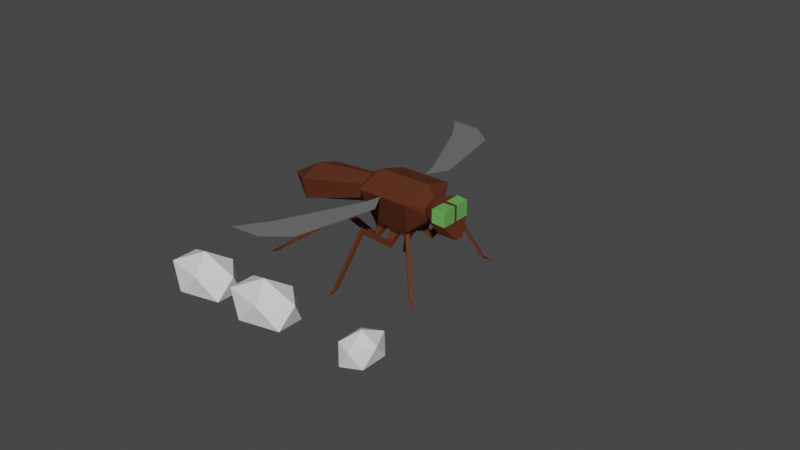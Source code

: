 # Source: SM_Actor_Mosquito.blend  (saved by Blender 3.1.7; exported with 4.5.12 LTS)
import bpy
from mathutils import Matrix  # noqa: F401  (used for matrix-valued properties, if any)

bpy.ops.wm.read_factory_settings(use_empty=True)
scene = bpy.context.scene
scene.name = 'Scene'

# ---- collections
col_collection = bpy.data.collections.new('Collection'); scene.collection.children.link(col_collection)
col_armatureshapes = bpy.data.collections.new('ArmatureShapes'); scene.collection.children.link(col_armatureshapes)

# ---- materials (node trees are filled in below, after node groups)
mat_m_basic_bug = bpy.data.materials.new('M_Basic_Bug')
mat_m_basic_bug.use_transparent_shadow = False
mat_m_basic_bug_eye = bpy.data.materials.new('M_Basic_Bug_Eye')
mat_m_basic_bug_eye.use_transparent_shadow = False
mat_m_basic_bug_wing = bpy.data.materials.new('M_Basic_Bug_Wing')
mat_m_basic_bug_wing.use_transparent_shadow = False

# ---- material node trees
mat_m_basic_bug.use_nodes = True; mat_m_basic_bug.node_tree.nodes.clear()
_N = mat_m_basic_bug.node_tree.nodes; _L = mat_m_basic_bug.node_tree.links
n0 = _N.new('ShaderNodeBsdfPrincipled'); n0.name = 'Principled BSDF'; n0.location = (10, 300)
n0.distribution = 'GGX'
n0.subsurface_method = 'RANDOM_WALK_SKIN'
n0.inputs[0].default_value = (0.0999, 0.02624, 0.009721, 1.0)
n0.inputs[2].default_value = 0.75
n0.inputs[3].default_value = 1.45
n0.inputs[13].default_value = 0.25
n0.inputs[27].default_value = (0.0, 0.0, 0.0, 1.0)
n0.inputs[28].default_value = 1.0
n1 = _N.new('ShaderNodeOutputMaterial'); n1.name = 'Material Output'; n1.location = (300, 300)
_L.new(n0.outputs[0], n1.inputs[0])
n1.is_active_output = True
mat_m_basic_bug_eye.use_nodes = True; mat_m_basic_bug_eye.node_tree.nodes.clear()
_N = mat_m_basic_bug_eye.node_tree.nodes; _L = mat_m_basic_bug_eye.node_tree.links
n0 = _N.new('ShaderNodeBsdfPrincipled'); n0.name = 'Principled BSDF'; n0.location = (10, 300)
n0.distribution = 'GGX'
n0.subsurface_method = 'RANDOM_WALK_SKIN'
n0.inputs[0].default_value = (0.2502, 0.7991, 0.1779, 1.0)
n0.inputs[1].default_value = 0.5
n0.inputs[2].default_value = 0.25
n0.inputs[3].default_value = 1.45
n0.inputs[13].default_value = 0.75
n0.inputs[27].default_value = (0.0, 0.0, 0.0, 1.0)
n0.inputs[28].default_value = 1.0
n1 = _N.new('ShaderNodeOutputMaterial'); n1.name = 'Material Output'; n1.location = (300, 300)
_L.new(n0.outputs[0], n1.inputs[0])
n1.is_active_output = True
mat_m_basic_bug_wing.use_nodes = True; mat_m_basic_bug_wing.node_tree.nodes.clear()
_N = mat_m_basic_bug_wing.node_tree.nodes; _L = mat_m_basic_bug_wing.node_tree.links
n0 = _N.new('ShaderNodeBsdfPrincipled'); n0.name = 'Principled BSDF'; n0.location = (10, 300)
n0.distribution = 'GGX'
n0.subsurface_method = 'RANDOM_WALK_SKIN'
n0.inputs[0].default_value = (0.305, 0.305, 0.305, 1.0)
n0.inputs[1].default_value = 0.5
n0.inputs[2].default_value = 0.25
n0.inputs[3].default_value = 1.45
n0.inputs[13].default_value = 0.75
n0.inputs[27].default_value = (0.0, 0.0, 0.0, 1.0)
n0.inputs[28].default_value = 1.0
n1 = _N.new('ShaderNodeOutputMaterial'); n1.name = 'Material Output'; n1.location = (300, 300)
_L.new(n0.outputs[0], n1.inputs[0])
n1.is_active_output = True

# ---- world
world_world = bpy.data.worlds.new('World'); scene.world = world_world
world_world.use_nodes = True; world_world.node_tree.nodes.clear()
_N = world_world.node_tree.nodes; _L = world_world.node_tree.links
n0 = _N.new('ShaderNodeOutputWorld'); n0.name = 'World Output'; n0.location = (300, 300)
n1 = _N.new('ShaderNodeBackground'); n1.name = 'Background'; n1.location = (10, 300)
n1.inputs[0].default_value = (0.05088, 0.05088, 0.05088, 1.0)
_L.new(n1.outputs[0], n0.inputs[0])
n0.is_active_output = True
world_world.color = (0.05088, 0.05088, 0.05088)
world_world.use_sun_shadow = False
world_world.sun_shadow_jitter_overblur = 0.0

# ---- meshes
me_cube = bpy.data.meshes.new('Cube')
me_cube.from_pydata([(-0.2558, 0.3, 0.7833), (0.1891, 0.177, 0.4614), (0.2585, 0.3, 0.7833), (-0.3581, 0.1154, 0.6018), (-0.3581, 0.137, 0.7413), (-0.9957, 0.1967, 0.4291), (-0.9957, 0.2426, 0.6468), (-1.313, 0.0, 0.5415), (0.3339, 0.07293, 0.5901), (0.3339, 0.117, 0.7201), (0.5675, 0.1564, 0.7644), (0.6116, 0.04523, 0.4718), (0.5675, 0.0, 0.7644), (0.5675, 0.1564, 0.6181), (0.5675, 0.0, 0.6181), (-0.1864, -7.451e-09, 0.4614), (0.1891, 7.451e-09, 0.4614), (0.06394, 0.177, 0.4614), (-0.06122, 0.177, 0.4614), (0.06394, 7.451e-09, 0.4614), (-0.06122, 0.0, 0.4614), (-0.2558, 0.0, 0.8746), (0.2585, 0.0, 0.8746), (-0.3581, 0.0, 0.5234), (-0.3581, 0.0, 0.7994), (-0.9957, 0.0, 0.3566), (-0.9957, 0.0, 0.7265), (0.3339, 0.0, 0.7674), (0.6116, 0.0, 0.4718), (0.3339, 0.0, 0.5554), (-0.1864, 0.177, 0.4614), (0.1493, 0.08521, 0.3539), (0.09958, 0.1027, 0.3539), (0.1114, 0.1393, 0.3825), (0.177, 0.1268, 0.3825), (0.03641, 0.08521, 0.3539), (-0.03368, 0.08521, 0.3539), (0.03641, 0.1402, 0.3825), (-0.03368, 0.1402, 0.3825), (-0.122, 0.08521, 0.3539), (-0.1674, 0.08999, 0.3538), (-0.1324, 0.1345, 0.3832), (-0.2005, 0.1368, 0.383), (0.4507, 0.177, 0.7659), (0.3339, 0.117, 0.6614), (0.4507, 0.177, 0.6397), (0.4507, 0.0, 0.7659), (0.4727, 0.1143, 0.5136), (0.197, 0.1565, 0.263), (0.1538, 0.194, 0.263), (0.1545, 0.1949, 0.325), (0.1977, 0.1574, 0.325), (0.02762, 0.204, 0.263), (-0.0413, 0.1913, 0.263), (0.02741, 0.2051, 0.325), (-0.0415, 0.1924, 0.325), (-0.1727, 0.1777, 0.263), (-0.2087, 0.1391, 0.263), (-0.1736, 0.1784, 0.325), (-0.2096, 0.1398, 0.325), (0.3221, 0.3118, 0.4823), (0.2981, 0.3372, 0.4823), (0.2989, 0.338, 0.5442), (0.323, 0.3126, 0.5442), (-0.04184, 0.4829, 0.4823), (-0.0763, 0.4766, 0.4823), (-0.04204, 0.484, 0.5442), (-0.0765, 0.4777, 0.5442), (-0.3943, 0.3207, 0.4823), (-0.4059, 0.2877, 0.4823), (-0.3953, 0.3211, 0.5442), (-0.4069, 0.288, 0.5442), (0.5037, 0.4837, 0.04669), (0.4796, 0.5092, 0.04669), (0.5021, 0.5305, 0.04659), (0.5262, 0.505, 0.04659), (-0.09458, 0.7678, 0.04669), (-0.129, 0.7615, 0.04669), (-0.1002, 0.7983, 0.04659), (-0.1347, 0.7919, 0.04659), (-0.992, 0.5785, 0.04669), (-1.004, 0.5455, 0.04669), (-1.021, 0.5888, 0.04659), (-1.033, 0.5557, 0.04659), (0.5737, 0.5742, 1.788e-07), (-0.1324, 0.8758, 1.788e-07), (-1.104, 0.5993, 1.788e-07), (-0.009165, 0.3, 0.7833), (-0.573, 1.483, 0.7833), (-0.2855, 1.466, 0.7833), (-0.3866, 1.204, 0.7833), (-0.05013, 0.4706, 0.7833), (0.1081, 0.5061, 0.7833), (-0.05477, 1.282, 0.7833), (0.5675, 0.01421, 0.7644), (0.5675, 0.01421, 0.6181), (0.4507, 0.0245, 0.7659)], [], [(0, 30, 3, 4), (30, 0, 87, 2, 1, 17, 18), (24, 4, 6, 26), (21, 0, 4, 24), (6, 5, 7), (4, 3, 5, 6), (1, 2, 9, 44, 8), (95, 94, 12, 14), (3, 23, 25, 5), (30, 15, 23, 3), (2, 87, 0, 21, 22), (2, 22, 27, 9), (1, 8, 29, 16), (29, 8, 47, 11, 28), (11, 13, 95, 14, 28), (96, 94, 10, 43), (6, 7, 26), (7, 5, 25), (16, 19, 32, 31), (30, 18, 41, 42), (17, 19, 35, 37), (42, 41, 58, 59), (17, 1, 34, 33), (19, 17, 33, 32), (1, 16, 31, 34), (38, 37, 54, 55), (19, 20, 36, 35), (18, 17, 37, 38), (20, 18, 38, 36), (33, 34, 51, 50), (20, 15, 40, 39), (15, 30, 42, 40), (18, 20, 39, 41), (9, 43, 45, 44), (43, 10, 13, 45), (27, 43, 9), (44, 45, 8), (8, 45, 47), (13, 11, 47, 45), (58, 56, 68, 70), (50, 51, 63, 62), (55, 54, 66, 67), (31, 32, 49, 48), (36, 38, 55, 53), (41, 39, 56, 58), (32, 33, 50, 49), (35, 36, 53, 52), (40, 42, 59, 57), (34, 31, 48, 51), (37, 35, 52, 54), (39, 40, 57, 56), (61, 62, 74, 73), (69, 71, 83, 81), (64, 65, 77, 76), (48, 49, 61, 60), (53, 55, 67, 65), (52, 53, 65, 64), (57, 59, 71, 69), (49, 50, 62, 61), (56, 57, 69, 68), (54, 52, 64, 66), (51, 48, 60, 63), (59, 58, 70, 71), (74, 75, 84), (79, 78, 85), (83, 82, 86), (68, 69, 81, 80), (66, 64, 76, 78), (63, 60, 72, 75), (71, 70, 82, 83), (67, 66, 78, 79), (62, 63, 75, 74), (70, 68, 80, 82), (60, 61, 73, 72), (65, 67, 79, 77), (82, 80, 86), (72, 73, 84), (77, 79, 85), (76, 77, 85), (81, 83, 86), (73, 74, 84), (80, 81, 86), (78, 76, 85), (75, 72, 84), (90, 93, 89, 88), (87, 92, 91), (91, 92, 93, 90), (46, 12, 94, 96), (13, 10, 94, 95), (46, 96, 43, 27)])
me_cube.polygons.foreach_set('material_index', [0, 0, 0, 0, 0, 0, 0, 0, 0, 0, 0, 0, 0, 0, 0, 1, 0, 0, 0, 0, 0, 0, 0, 0, 0, 0, 0, 0, 0, 0, 0, 0, 0, 0, 1, 0, 0, 0, 0, 0, 0, 0, 0, 0, 0, 0, 0, 0, 0, 0, 0, 0, 0, 0, 0, 0, 0, 0, 0, 0, 0, 0, 0, 0, 0, 0, 0, 0, 0, 0, 0, 0, 0, 0, 0, 0, 0, 0, 0, 0, 0, 0, 0, 0, 2, 2, 2, 0, 1, 0])
_uv = me_cube.uv_layers.new(name='UVMap')
_uv.uv.foreach_set('vector', [0.625, 0.25, 0.375, 0.25, 0.375, 0.25, 0.625, 0.25, 0.375, 0.25, 0.625, 0.25, 0.625, 0.4167, 0.625, 0.5, 0.375, 0.5, 0.375, 0.4167, 0.375, 0.3333, 0.875, 0.625, 0.875, 0.5, 0.875, 0.5, 0.875, 0.625, 0.875, 0.625, 0.875, 0.5, 0.875, 0.5, 0.875, 0.625, 0.625, 0.25, 0.375, 0.25, 0.625, 0.25, 0.625, 0.25, 0.375, 0.25, 0.375, 0.25, 0.625, 0.25, 0.375, 0.5, 0.625, 0.5, 0.625, 0.5, 0.5, 0.5, 0.375, 0.5, 0.5, 0.5625, 0.625, 0.5625, 0.625, 0.625, 0.5, 0.625, 0.125, 0.5, 0.125, 0.625, 0.125, 0.625, 0.125, 0.5, 0.125, 0.5, 0.125, 0.625, 0.125, 0.625, 0.125, 0.5, 0.625, 0.5, 0.7917, 0.5, 0.875, 0.5, 0.875, 0.625, 0.625, 0.625, 0.625, 0.5, 0.625, 0.625, 0.625, 0.625, 0.625, 0.5, 0.375, 0.5, 0.375, 0.5, 0.0, 0.0, 0.375, 0.5833, 0.0, 0.0, 0.375, 0.5, 0.375, 0.5, 0.375, 0.5, 0.0, 0.0, 0.375, 0.5, 0.5, 0.5, 0.5, 0.5625, 0.5, 0.625, 0.0, 0.0, 0.3125, 0.25, 0.625, 0.5625, 0.625, 0.5, 0.625, 0.5, 0.625, 0.25, 0.625, 0.25, 0.875, 0.625, 0.625, 0.25, 0.125, 0.5, 0.125, 0.625, 0.0, 0.0, 0.0, 0.0, 0.0, 0.0, 0.0, 0.0, 0.375, 0.25, 0.375, 0.3333, 0.375, 0.3333, 0.375, 0.25, 0.2917, 0.5, 0.2917, 0.5833, 0.2917, 0.5833, 0.2917, 0.5, 0.375, 0.25, 0.375, 0.3333, 0.375, 0.3333, 0.375, 0.25, 0.375, 0.4167, 0.375, 0.5, 0.375, 0.5, 0.375, 0.4167, 0.2917, 0.5833, 0.2917, 0.5, 0.2917, 0.5, 0.2917, 0.5833, 0.375, 0.5, 0.375, 0.5833, 0.375, 0.5833, 0.375, 0.5, 0.375, 0.3333, 0.375, 0.4167, 0.375, 0.4167, 0.375, 0.3333, 0.0, 0.0, 0.0, 0.0, 0.0, 0.0, 0.0, 0.0, 0.375, 0.3333, 0.375, 0.4167, 0.375, 0.4167, 0.375, 0.3333, 0.2083, 0.5833, 0.2083, 0.5, 0.2083, 0.5, 0.2083, 0.5833, 0.375, 0.4167, 0.375, 0.5, 0.375, 0.5, 0.375, 0.4167, 0.0, 0.0, 0.0, 0.0, 0.0, 0.0, 0.0, 0.0, 0.125, 0.5833, 0.125, 0.5, 0.125, 0.5, 0.125, 0.5833, 0.2083, 0.5, 0.2083, 0.5833, 0.2083, 0.5833, 0.2083, 0.5, 0.625, 0.5, 0.625, 0.5, 0.5, 0.5, 0.5, 0.5, 0.625, 0.5, 0.625, 0.5, 0.5, 0.5, 0.5, 0.5, 0.625, 0.625, 0.625, 0.5, 0.625, 0.5, 0.5, 0.5, 0.5, 0.5, 0.375, 0.5, 0.375, 0.5, 0.5, 0.5, 0.375, 0.5, 0.5, 0.5, 0.375, 0.5, 0.375, 0.5, 0.5, 0.5, 0.2083, 0.5, 0.2083, 0.5833, 0.2083, 0.5833, 0.2083, 0.5, 0.375, 0.4167, 0.375, 0.5, 0.375, 0.5, 0.375, 0.4167, 0.375, 0.3333, 0.375, 0.4167, 0.375, 0.4167, 0.375, 0.3333, 0.0, 0.0, 0.0, 0.0, 0.0, 0.0, 0.0, 0.0, 0.2083, 0.5833, 0.2083, 0.5, 0.2083, 0.5, 0.2083, 0.5833, 0.2083, 0.5, 0.2083, 0.5833, 0.2083, 0.5833, 0.2083, 0.5, 0.2917, 0.5833, 0.2917, 0.5, 0.2917, 0.5, 0.2917, 0.5833, 0.0, 0.0, 0.0, 0.0, 0.0, 0.0, 0.0, 0.0, 0.125, 0.5833, 0.125, 0.5, 0.125, 0.5, 0.125, 0.5833, 0.375, 0.5, 0.375, 0.5833, 0.375, 0.5833, 0.375, 0.5, 0.2917, 0.5, 0.2917, 0.5833, 0.2917, 0.5833, 0.2917, 0.5, 0.0, 0.0, 0.0, 0.0, 0.0, 0.0, 0.0, 0.0, 0.2917, 0.5833, 0.2917, 0.5, 0.2917, 0.5, 0.2917, 0.5833, 0.125, 0.5833, 0.125, 0.5, 0.125, 0.5, 0.125, 0.5833, 0.0, 0.0, 0.0, 0.0, 0.0, 0.0, 0.0, 0.0, 0.0, 0.0, 0.0, 0.0, 0.0, 0.0, 0.0, 0.0, 0.2083, 0.5833, 0.2083, 0.5, 0.2083, 0.5, 0.2083, 0.5833, 0.0, 0.0, 0.0, 0.0, 0.0, 0.0, 0.0, 0.0, 0.125, 0.5833, 0.125, 0.5, 0.125, 0.5, 0.125, 0.5833, 0.2917, 0.5833, 0.2917, 0.5, 0.2917, 0.5, 0.2917, 0.5833, 0.0, 0.0, 0.0, 0.0, 0.0, 0.0, 0.0, 0.0, 0.2917, 0.5, 0.2917, 0.5833, 0.2917, 0.5833, 0.2917, 0.5, 0.375, 0.5, 0.375, 0.5833, 0.375, 0.5833, 0.375, 0.5, 0.375, 0.25, 0.375, 0.3333, 0.375, 0.3333, 0.375, 0.25, 0.375, 0.4167, 0.375, 0.5, 0.375, 0.4167, 0.375, 0.3333, 0.375, 0.4167, 0.375, 0.3333, 0.375, 0.25, 0.375, 0.3333, 0.375, 0.25, 0.0, 0.0, 0.0, 0.0, 0.0, 0.0, 0.0, 0.0, 0.2917, 0.5, 0.2917, 0.5833, 0.2917, 0.5833, 0.2917, 0.5, 0.375, 0.5, 0.375, 0.5833, 0.375, 0.5833, 0.375, 0.5, 0.375, 0.25, 0.375, 0.3333, 0.375, 0.3333, 0.375, 0.25, 0.375, 0.3333, 0.375, 0.4167, 0.375, 0.4167, 0.375, 0.3333, 0.375, 0.4167, 0.375, 0.5, 0.375, 0.5, 0.375, 0.4167, 0.2083, 0.5, 0.2083, 0.5833, 0.2083, 0.5833, 0.2083, 0.5, 0.0, 0.0, 0.0, 0.0, 0.0, 0.0, 0.0, 0.0, 0.2083, 0.5833, 0.2083, 0.5, 0.2083, 0.5, 0.2083, 0.5833, 0.2083, 0.5, 0.2083, 0.5833, 0.2083, 0.5, 0.0, 0.0, 0.0, 0.0, 0.0, 0.0, 0.2083, 0.5833, 0.2083, 0.5, 0.2083, 0.5833, 0.0, 0.0, 0.0, 0.0, 0.0, 0.0, 0.125, 0.5833, 0.125, 0.5, 0.125, 0.5833, 0.2917, 0.5833, 0.2917, 0.5, 0.2917, 0.5833, 0.0, 0.0, 0.0, 0.0, 0.0, 0.0, 0.2917, 0.5, 0.2917, 0.5833, 0.2917, 0.5, 0.375, 0.5, 0.375, 0.5833, 0.375, 0.5, 0.625, 0.3333, 0.625, 0.4167, 0.625, 0.4167, 0.625, 0.3333, 0.625, 0.4167, 0.625, 0.4167, 0.625, 0.3333, 0.625, 0.3333, 0.625, 0.4167, 0.625, 0.4167, 0.625, 0.3333, 0.0, 0.0, 0.625, 0.625, 0.625, 0.5625, 0.3125, 0.25, 0.5, 0.5, 0.625, 0.5, 0.625, 0.5625, 0.5, 0.5625, 0.0, 0.0, 0.3125, 0.25, 0.625, 0.5, 0.625, 0.625])
me_cube.materials.append(mat_m_basic_bug)
me_cube.materials.append(mat_m_basic_bug_eye)
me_cube.materials.append(mat_m_basic_bug_wing)
me_cube.use_remesh_fix_poles = True
me_cube.use_remesh_preserve_attributes = False
me_cube.update()
me_icosphere_001 = bpy.data.meshes.new('Icosphere.001')
me_icosphere_001.from_pydata([(-0.0002342, 0.0, -1.0), (0.7234, -0.5257, -0.4472), (-0.2766, -0.8506, -0.4472), (-0.8947, 0.0, -0.4472), (-0.2766, 0.8506, -0.4472), (0.7234, 0.5257, -0.4472), (0.2762, -0.8506, 0.4472), (-0.7238, -0.5257, 0.4472), (-0.7238, 0.5257, 0.4472), (0.2762, 0.8506, 0.4472), (0.8942, 0.0, 0.4472), (-0.0002342, 0.0, 1.0)], [], [(0, 1, 2), (1, 0, 5), (0, 2, 3), (0, 3, 4), (0, 4, 5), (1, 5, 10), (2, 1, 6), (3, 2, 7), (4, 3, 8), (5, 4, 9), (1, 10, 6), (2, 6, 7), (3, 7, 8), (4, 8, 9), (5, 9, 10), (6, 10, 11), (7, 6, 11), (8, 7, 11), (9, 8, 11), (10, 9, 11)])
_uv = me_icosphere_001.uv_layers.new(name='UVMap')
_uv.uv.foreach_set('vector', [0.1818, 0.0, 0.2727, 0.1575, 0.09091, 0.1575, 0.2727, 0.1575, 0.3636, 0.0, 0.4545, 0.1575, 0.9091, 0.0, 1.0, 0.1575, 0.8182, 0.1575, 0.7273, 0.0, 0.8182, 0.1575, 0.6364, 0.1575, 0.5455, 0.0, 0.6364, 0.1575, 0.4545, 0.1575, 0.2727, 0.1575, 0.4545, 0.1575, 0.3636, 0.3149, 0.09091, 0.1575, 0.2727, 0.1575, 0.1818, 0.3149, 0.8182, 0.1575, 1.0, 0.1575, 0.9091, 0.3149, 0.6364, 0.1575, 0.8182, 0.1575, 0.7273, 0.3149, 0.4545, 0.1575, 0.6364, 0.1575, 0.5455, 0.3149, 0.2727, 0.1575, 0.3636, 0.3149, 0.1818, 0.3149, 0.09091, 0.1575, 0.1818, 0.3149, 0.0, 0.3149, 0.8182, 0.1575, 0.9091, 0.3149, 0.7273, 0.3149, 0.6364, 0.1575, 0.7273, 0.3149, 0.5455, 0.3149, 0.4545, 0.1575, 0.5455, 0.3149, 0.3636, 0.3149, 0.1818, 0.3149, 0.3636, 0.3149, 0.2727, 0.4724, 0.0, 0.3149, 0.1818, 0.3149, 0.09091, 0.4724, 0.7273, 0.3149, 0.9091, 0.3149, 0.8182, 0.4724, 0.5455, 0.3149, 0.7273, 0.3149, 0.6364, 0.4724, 0.3636, 0.3149, 0.5455, 0.3149, 0.4545, 0.4724])
me_icosphere_001.update()
me_icosphere_002 = bpy.data.meshes.new('Icosphere.002')
me_icosphere_002.from_pydata([(0.001938, 0.0, -1.0), (0.7255, -0.5257, -0.4472), (-0.2744, -0.8506, -0.4472), (-0.8925, 0.0, -0.4472), (-0.2744, 0.8506, -0.4472), (0.7255, 0.5257, -0.4472), (0.2783, -0.8506, 0.4472), (-0.7217, -0.5257, 0.4472), (-0.7217, 0.5257, 0.4472), (0.2783, 0.8506, 0.4472), (0.8964, 0.0, 0.4472), (0.001938, 0.0, 1.0)], [], [(0, 1, 2), (1, 0, 5), (0, 2, 3), (0, 3, 4), (0, 4, 5), (1, 5, 10), (2, 1, 6), (3, 2, 7), (4, 3, 8), (5, 4, 9), (1, 10, 6), (2, 6, 7), (3, 7, 8), (4, 8, 9), (5, 9, 10), (6, 10, 11), (7, 6, 11), (8, 7, 11), (9, 8, 11), (10, 9, 11)])
_uv = me_icosphere_002.uv_layers.new(name='UVMap')
_uv.uv.foreach_set('vector', [0.1818, 0.0, 0.2727, 0.1575, 0.09091, 0.1575, 0.2727, 0.1575, 0.3636, 0.0, 0.4545, 0.1575, 0.9091, 0.0, 1.0, 0.1575, 0.8182, 0.1575, 0.7273, 0.0, 0.8182, 0.1575, 0.6364, 0.1575, 0.5455, 0.0, 0.6364, 0.1575, 0.4545, 0.1575, 0.2727, 0.1575, 0.4545, 0.1575, 0.3636, 0.3149, 0.09091, 0.1575, 0.2727, 0.1575, 0.1818, 0.3149, 0.8182, 0.1575, 1.0, 0.1575, 0.9091, 0.3149, 0.6364, 0.1575, 0.8182, 0.1575, 0.7273, 0.3149, 0.4545, 0.1575, 0.6364, 0.1575, 0.5455, 0.3149, 0.2727, 0.1575, 0.3636, 0.3149, 0.1818, 0.3149, 0.09091, 0.1575, 0.1818, 0.3149, 0.0, 0.3149, 0.8182, 0.1575, 0.9091, 0.3149, 0.7273, 0.3149, 0.6364, 0.1575, 0.7273, 0.3149, 0.5455, 0.3149, 0.4545, 0.1575, 0.5455, 0.3149, 0.3636, 0.3149, 0.1818, 0.3149, 0.3636, 0.3149, 0.2727, 0.4724, 0.0, 0.3149, 0.1818, 0.3149, 0.09091, 0.4724, 0.7273, 0.3149, 0.9091, 0.3149, 0.8182, 0.4724, 0.5455, 0.3149, 0.7273, 0.3149, 0.6364, 0.4724, 0.3636, 0.3149, 0.5455, 0.3149, 0.4545, 0.4724])
me_icosphere_002.update()
me_icosphere_003 = bpy.data.meshes.new('Icosphere.003')
me_icosphere_003.from_pydata([(-0.001188, 0.0, -0.7397), (0.3224, -0.5257, -0.3308), (-0.1248, -0.8506, -0.3308), (-0.4012, 0.0, -0.3308), (-0.1248, 0.8506, -0.3308), (0.3224, 0.5257, -0.3308), (0.1224, -0.8506, 0.3308), (-0.3248, -0.5257, 0.3308), (-0.3248, 0.5257, 0.3308), (0.1224, 0.8506, 0.3308), (0.3988, 0.0, 0.3308), (-0.001188, 0.0, 0.7397)], [], [(0, 1, 2), (1, 0, 5), (0, 2, 3), (0, 3, 4), (0, 4, 5), (1, 5, 10), (2, 1, 6), (3, 2, 7), (4, 3, 8), (5, 4, 9), (1, 10, 6), (2, 6, 7), (3, 7, 8), (4, 8, 9), (5, 9, 10), (6, 10, 11), (7, 6, 11), (8, 7, 11), (9, 8, 11), (10, 9, 11)])
_uv = me_icosphere_003.uv_layers.new(name='UVMap')
_uv.uv.foreach_set('vector', [0.1818, 0.0, 0.2727, 0.1575, 0.09091, 0.1575, 0.2727, 0.1575, 0.3636, 0.0, 0.4545, 0.1575, 0.9091, 0.0, 1.0, 0.1575, 0.8182, 0.1575, 0.7273, 0.0, 0.8182, 0.1575, 0.6364, 0.1575, 0.5455, 0.0, 0.6364, 0.1575, 0.4545, 0.1575, 0.2727, 0.1575, 0.4545, 0.1575, 0.3636, 0.3149, 0.09091, 0.1575, 0.2727, 0.1575, 0.1818, 0.3149, 0.8182, 0.1575, 1.0, 0.1575, 0.9091, 0.3149, 0.6364, 0.1575, 0.8182, 0.1575, 0.7273, 0.3149, 0.4545, 0.1575, 0.6364, 0.1575, 0.5455, 0.3149, 0.2727, 0.1575, 0.3636, 0.3149, 0.1818, 0.3149, 0.09091, 0.1575, 0.1818, 0.3149, 0.0, 0.3149, 0.8182, 0.1575, 0.9091, 0.3149, 0.7273, 0.3149, 0.6364, 0.1575, 0.7273, 0.3149, 0.5455, 0.3149, 0.4545, 0.1575, 0.5455, 0.3149, 0.3636, 0.3149, 0.1818, 0.3149, 0.3636, 0.3149, 0.2727, 0.4724, 0.0, 0.3149, 0.1818, 0.3149, 0.09091, 0.4724, 0.7273, 0.3149, 0.9091, 0.3149, 0.8182, 0.4724, 0.5455, 0.3149, 0.7273, 0.3149, 0.6364, 0.4724, 0.3636, 0.3149, 0.5455, 0.3149, 0.4545, 0.4724])
me_icosphere_003.update()
me_circle = bpy.data.meshes.new('Circle')
me_circle.from_pydata([(0.0, 1.0, 0.0), (-0.7071, 0.7071, 0.0), (-1.0, 0.0, 0.0), (-0.7071, -0.7071, 0.0), (0.0, -1.0, 0.0), (0.7071, -0.7071, 0.0), (1.0, 0.0, 0.0), (0.7071, 0.7071, 0.0)], [(1, 0), (2, 1), (3, 2), (4, 3), (5, 4), (6, 5), (7, 6), (0, 7)], [])
_uv = me_circle.uv_layers.new(name='UVMap')
_uv.uv.foreach_set('vector', [])
me_circle.update()
me_sphere = bpy.data.meshes.new('Sphere')
me_sphere.from_pydata([(0.0, 0.7071, 0.7071), (0.0, 0.8315, 0.5556), (0.0, 0.8315, -0.5556), (0.0, 0.5556, -0.8315), (0.09755, 0.169, 0.9808), (0.1913, 0.3314, 0.9239), (0.2778, 0.4811, 0.8315), (0.3536, 0.6124, 0.7071), (0.4157, 0.7201, 0.5556), (0.4619, 0.8001, 0.3827), (0.4904, 0.8494, 0.1951), (0.5, 0.866, 0.0), (0.4904, 0.8494, -0.1951), (0.4619, 0.8001, -0.3827), (0.4157, 0.7201, -0.5556), (0.3536, 0.6124, -0.7071), (0.2778, 0.4811, -0.8315), (0.1913, 0.3314, -0.9239), (0.09755, 0.169, -0.9808), (0.169, 0.09755, 0.9808), (0.3314, 0.1913, 0.9239), (0.4811, 0.2778, 0.8315), (0.6124, 0.3536, 0.7071), (0.7201, 0.4157, 0.5556), (0.8001, 0.4619, 0.3827), (0.8494, 0.4904, 0.1951), (0.866, 0.5, 0.0), (0.8494, 0.4904, -0.1951), (0.8001, 0.4619, -0.3827), (0.7201, 0.4157, -0.5556), (0.6124, 0.3536, -0.7071), (0.4811, 0.2778, -0.8315), (0.3314, 0.1913, -0.9239), (0.169, 0.09755, -0.9808), (0.1951, 0.0, 0.9808), (0.3827, -1.49e-08, 0.9239), (0.5556, -2.98e-08, 0.8315), (0.7071, -2.98e-08, 0.7071), (0.8315, -2.98e-08, 0.5556), (0.9239, -2.98e-08, 0.3827), (0.9808, 0.0, 0.1951), (1.0, 0.0, 0.0), (0.9808, 0.0, -0.1951), (0.9239, -2.98e-08, -0.3827), (0.8315, -2.98e-08, -0.5556), (0.7071, -2.98e-08, -0.7071), (0.5556, -2.98e-08, -0.8315), (0.3827, -1.49e-08, -0.9239), (0.1951, 0.0, -0.9808), (0.169, -0.09755, 0.9808), (0.3314, -0.1913, 0.9239), (0.4811, -0.2778, 0.8315), (0.6124, -0.3536, 0.7071), (0.7201, -0.4157, 0.5556), (0.8001, -0.4619, 0.3827), (0.8494, -0.4904, 0.1951), (0.866, -0.5, 0.0), (0.8494, -0.4904, -0.1951), (0.8001, -0.4619, -0.3827), (0.7201, -0.4157, -0.5556), (0.6124, -0.3536, -0.7071), (0.4811, -0.2778, -0.8315), (0.3314, -0.1913, -0.9239), (0.169, -0.09755, -0.9808), (0.09755, -0.169, 0.9808), (0.1913, -0.3314, 0.9239), (0.2778, -0.4811, 0.8315), (0.3536, -0.6124, 0.7071), (0.4157, -0.7201, 0.5556), (0.4619, -0.8001, 0.3827), (0.4904, -0.8494, 0.1951), (0.5, -0.866, 0.0), (0.4904, -0.8494, -0.1951), (0.4619, -0.8001, -0.3827), (0.4157, -0.7201, -0.5556), (0.3536, -0.6124, -0.7071), (0.2778, -0.4811, -0.8315), (0.1913, -0.3314, -0.9239), (0.09755, -0.169, -0.9808), (0.0, -0.1951, 0.9808), (0.0, -0.3827, 0.9239), (-2.98e-08, -0.5556, 0.8315), (-5.96e-08, -0.7071, 0.7071), (-2.98e-08, -0.8315, 0.5556), (0.0, -0.9239, 0.3827), (0.0, -0.9808, 0.1951), (0.0, -1.0, 0.0), (0.0, -0.9808, -0.1951), (0.0, -0.9239, -0.3827), (-2.98e-08, -0.8315, -0.5556), (-5.96e-08, -0.7071, -0.7071), (-2.98e-08, -0.5556, -0.8315), (0.0, -0.3827, -0.9239), (0.0, -0.1951, -0.9808), (-0.09755, -0.169, 0.9808), (-0.1913, -0.3314, 0.9239), (-0.2778, -0.4811, 0.8315), (-0.3536, -0.6124, 0.7071), (-0.4157, -0.7201, 0.5556), (-0.4619, -0.8001, 0.3827), (-0.4904, -0.8494, 0.1951), (-0.5, -0.866, 0.0), (-0.4904, -0.8494, -0.1951), (-0.4619, -0.8001, -0.3827), (-0.4157, -0.7201, -0.5556), (-0.3536, -0.6124, -0.7071), (-0.2778, -0.4811, -0.8315), (-0.1913, -0.3314, -0.9239), (-0.09755, -0.169, -0.9808), (-0.169, -0.09755, 0.9808), (-0.3314, -0.1913, 0.9239), (-0.4811, -0.2778, 0.8315), (-0.6124, -0.3536, 0.7071), (-0.7201, -0.4157, 0.5556), (-0.8001, -0.4619, 0.3827), (-0.8494, -0.4904, 0.1951), (-0.866, -0.5, 0.0), (-0.8494, -0.4904, -0.1951), (-0.8001, -0.4619, -0.3827), (-0.7201, -0.4157, -0.5556), (-0.6124, -0.3536, -0.7071), (-0.4811, -0.2778, -0.8315), (-0.3314, -0.1913, -0.9239), (-0.169, -0.09755, -0.9808), (0.0, 0.0, -1.0), (-0.1951, 0.0, 0.9808), (-0.3827, -1.49e-08, 0.9239), (-0.5556, 5.96e-08, 0.8315), (-0.7071, 1.192e-07, 0.7071), (-0.8315, 8.941e-08, 0.5556), (-0.9239, -2.98e-08, 0.3827), (-0.9808, 0.0, 0.1951), (-1.0, 0.0, 0.0), (-0.9808, 0.0, -0.1951), (-0.9239, -2.98e-08, -0.3827), (-0.8315, 8.941e-08, -0.5556), (-0.7071, 1.192e-07, -0.7071), (-0.5556, 5.96e-08, -0.8315), (-0.3827, -1.49e-08, -0.9239), (-0.1951, 0.0, -0.9808), (-0.169, 0.09755, 0.9808), (-0.3314, 0.1913, 0.9239), (-0.4811, 0.2778, 0.8315), (-0.6124, 0.3536, 0.7071), (-0.7201, 0.4157, 0.5556), (-0.8001, 0.4619, 0.3827), (-0.8494, 0.4904, 0.1951), (-0.866, 0.5, 0.0), (-0.8494, 0.4904, -0.1951), (-0.8001, 0.4619, -0.3827), (-0.7201, 0.4157, -0.5556), (-0.6124, 0.3536, -0.7071), (-0.4811, 0.2778, -0.8315), (-0.3314, 0.1913, -0.9239), (-0.169, 0.09755, -0.9808), (-0.09755, 0.169, 0.9808), (-0.1913, 0.3314, 0.9239), (-0.2778, 0.4811, 0.8315), (-0.3536, 0.6124, 0.7071), (-0.4157, 0.7201, 0.5556), (-0.4619, 0.8001, 0.3827), (-0.4904, 0.8494, 0.1951), (-0.5, 0.866, 0.0), (-0.4904, 0.8494, -0.1951), (-0.4619, 0.8001, -0.3827), (-0.4157, 0.7201, -0.5556), (-0.3536, 0.6124, -0.7071), (-0.2778, 0.4811, -0.8315), (-0.1913, 0.3314, -0.9239), (-0.09755, 0.169, -0.9808), (0.0, 0.0, 1.0), (0.0, 0.1951, 0.9808), (-1.49e-08, 0.3827, 0.9239), (7.451e-08, 0.5556, 0.8315), (-2.98e-08, 0.9239, 0.3827), (0.0, 0.9808, 0.1951), (0.0, 1.0, 0.0), (0.0, 0.9808, -0.1951), (-2.98e-08, 0.9239, -0.3827), (1.192e-07, 0.7071, -0.7071), (-1.49e-08, 0.3827, -0.9239), (0.0, 0.1951, -0.9808)], [], [(171, 170, 4), (124, 181, 18), (177, 176, 11, 12), (172, 171, 4, 5), (178, 177, 12, 13), (173, 172, 5, 6), (2, 178, 13, 14), (0, 173, 6, 7), (179, 2, 14, 15), (1, 0, 7, 8), (3, 179, 15, 16), (174, 1, 8, 9), (180, 3, 16, 17), (175, 174, 9, 10), (181, 180, 17, 18), (176, 175, 10, 11), (10, 9, 24, 25), (18, 17, 32, 33), (11, 10, 25, 26), (4, 170, 19), (124, 18, 33), (12, 11, 26, 27), (5, 4, 19, 20), (13, 12, 27, 28), (6, 5, 20, 21), (14, 13, 28, 29), (7, 6, 21, 22), (15, 14, 29, 30), (8, 7, 22, 23), (16, 15, 30, 31), (9, 8, 23, 24), (17, 16, 31, 32), (29, 28, 43, 44), (22, 21, 36, 37), (30, 29, 44, 45), (23, 22, 37, 38), (31, 30, 45, 46), (24, 23, 38, 39), (32, 31, 46, 47), (25, 24, 39, 40), (33, 32, 47, 48), (26, 25, 40, 41), (19, 170, 34), (124, 33, 48), (27, 26, 41, 42), (20, 19, 34, 35), (28, 27, 42, 43), (21, 20, 35, 36), (48, 47, 62, 63), (41, 40, 55, 56), (34, 170, 49), (124, 48, 63), (42, 41, 56, 57), (35, 34, 49, 50), (43, 42, 57, 58), (36, 35, 50, 51), (44, 43, 58, 59), (37, 36, 51, 52), (45, 44, 59, 60), (38, 37, 52, 53), (46, 45, 60, 61), (39, 38, 53, 54), (47, 46, 61, 62), (40, 39, 54, 55), (60, 59, 74, 75), (53, 52, 67, 68), (61, 60, 75, 76), (54, 53, 68, 69), (62, 61, 76, 77), (55, 54, 69, 70), (63, 62, 77, 78), (56, 55, 70, 71), (49, 170, 64), (124, 63, 78), (57, 56, 71, 72), (50, 49, 64, 65), (58, 57, 72, 73), (51, 50, 65, 66), (59, 58, 73, 74), (52, 51, 66, 67), (64, 170, 79), (124, 78, 93), (72, 71, 86, 87), (65, 64, 79, 80), (73, 72, 87, 88), (66, 65, 80, 81), (74, 73, 88, 89), (67, 66, 81, 82), (75, 74, 89, 90), (68, 67, 82, 83), (76, 75, 90, 91), (69, 68, 83, 84), (77, 76, 91, 92), (70, 69, 84, 85), (78, 77, 92, 93), (71, 70, 85, 86), (83, 82, 97, 98), (91, 90, 105, 106), (84, 83, 98, 99), (92, 91, 106, 107), (85, 84, 99, 100), (93, 92, 107, 108), (86, 85, 100, 101), (79, 170, 94), (124, 93, 108), (87, 86, 101, 102), (80, 79, 94, 95), (88, 87, 102, 103), (81, 80, 95, 96), (89, 88, 103, 104), (82, 81, 96, 97), (90, 89, 104, 105), (102, 101, 116, 117), (95, 94, 109, 110), (103, 102, 117, 118), (96, 95, 110, 111), (104, 103, 118, 119), (97, 96, 111, 112), (105, 104, 119, 120), (98, 97, 112, 113), (106, 105, 120, 121), (99, 98, 113, 114), (107, 106, 121, 122), (100, 99, 114, 115), (108, 107, 122, 123), (101, 100, 115, 116), (94, 170, 109), (124, 108, 123), (121, 120, 136, 137), (114, 113, 129, 130), (122, 121, 137, 138), (115, 114, 130, 131), (123, 122, 138, 139), (116, 115, 131, 132), (109, 170, 125), (124, 123, 139), (117, 116, 132, 133), (110, 109, 125, 126), (118, 117, 133, 134), (111, 110, 126, 127), (119, 118, 134, 135), (112, 111, 127, 128), (120, 119, 135, 136), (113, 112, 128, 129), (126, 125, 140, 141), (134, 133, 148, 149), (127, 126, 141, 142), (135, 134, 149, 150), (128, 127, 142, 143), (136, 135, 150, 151), (129, 128, 143, 144), (137, 136, 151, 152), (130, 129, 144, 145), (138, 137, 152, 153), (131, 130, 145, 146), (139, 138, 153, 154), (132, 131, 146, 147), (125, 170, 140), (124, 139, 154), (133, 132, 147, 148), (145, 144, 159, 160), (153, 152, 167, 168), (146, 145, 160, 161), (154, 153, 168, 169), (147, 146, 161, 162), (140, 170, 155), (124, 154, 169), (148, 147, 162, 163), (141, 140, 155, 156), (149, 148, 163, 164), (142, 141, 156, 157), (150, 149, 164, 165), (143, 142, 157, 158), (151, 150, 165, 166), (144, 143, 158, 159), (152, 151, 166, 167), (164, 163, 177, 178), (157, 156, 172, 173), (165, 164, 178, 2), (158, 157, 173, 0), (166, 165, 2, 179), (159, 158, 0, 1), (167, 166, 179, 3), (160, 159, 1, 174), (168, 167, 3, 180), (161, 160, 174, 175), (169, 168, 180, 181), (162, 161, 175, 176), (155, 170, 171), (124, 169, 181), (163, 162, 176, 177), (156, 155, 171, 172)])
_uv = me_sphere.uv_layers.new(name='UVMap')
_uv.uv.foreach_set('vector', [0.75, 0.9375, 0.7083, 1.0, 0.6667, 0.9375, 0.7083, 0.0, 0.75, 0.0625, 0.6667, 0.0625, 0.75, 0.4375, 0.75, 0.5, 0.6667, 0.5, 0.6667, 0.4375, 0.75, 0.875, 0.75, 0.9375, 0.6667, 0.9375, 0.6667, 0.875, 0.75, 0.375, 0.75, 0.4375, 0.6667, 0.4375, 0.6667, 0.375, 0.75, 0.8125, 0.75, 0.875, 0.6667, 0.875, 0.6667, 0.8125, 0.75, 0.3125, 0.75, 0.375, 0.6667, 0.375, 0.6667, 0.3125, 0.75, 0.75, 0.75, 0.8125, 0.6667, 0.8125, 0.6667, 0.75, 0.75, 0.25, 0.75, 0.3125, 0.6667, 0.3125, 0.6667, 0.25, 0.75, 0.6875, 0.75, 0.75, 0.6667, 0.75, 0.6667, 0.6875, 0.75, 0.1875, 0.75, 0.25, 0.6667, 0.25, 0.6667, 0.1875, 0.75, 0.625, 0.75, 0.6875, 0.6667, 0.6875, 0.6667, 0.625, 0.75, 0.125, 0.75, 0.1875, 0.6667, 0.1875, 0.6667, 0.125, 0.75, 0.5625, 0.75, 0.625, 0.6667, 0.625, 0.6667, 0.5625, 0.75, 0.0625, 0.75, 0.125, 0.6667, 0.125, 0.6667, 0.0625, 0.75, 0.5, 0.75, 0.5625, 0.6667, 0.5625, 0.6667, 0.5, 0.6667, 0.5625, 0.6667, 0.625, 0.5833, 0.625, 0.5833, 0.5625, 0.6667, 0.0625, 0.6667, 0.125, 0.5833, 0.125, 0.5833, 0.0625, 0.6667, 0.5, 0.6667, 0.5625, 0.5833, 0.5625, 0.5833, 0.5, 0.6667, 0.9375, 0.625, 1.0, 0.5833, 0.9375, 0.625, 0.0, 0.6667, 0.0625, 0.5833, 0.0625, 0.6667, 0.4375, 0.6667, 0.5, 0.5833, 0.5, 0.5833, 0.4375, 0.6667, 0.875, 0.6667, 0.9375, 0.5833, 0.9375, 0.5833, 0.875, 0.6667, 0.375, 0.6667, 0.4375, 0.5833, 0.4375, 0.5833, 0.375, 0.6667, 0.8125, 0.6667, 0.875, 0.5833, 0.875, 0.5833, 0.8125, 0.6667, 0.3125, 0.6667, 0.375, 0.5833, 0.375, 0.5833, 0.3125, 0.6667, 0.75, 0.6667, 0.8125, 0.5833, 0.8125, 0.5833, 0.75, 0.6667, 0.25, 0.6667, 0.3125, 0.5833, 0.3125, 0.5833, 0.25, 0.6667, 0.6875, 0.6667, 0.75, 0.5833, 0.75, 0.5833, 0.6875, 0.6667, 0.1875, 0.6667, 0.25, 0.5833, 0.25, 0.5833, 0.1875, 0.6667, 0.625, 0.6667, 0.6875, 0.5833, 0.6875, 0.5833, 0.625, 0.6667, 0.125, 0.6667, 0.1875, 0.5833, 0.1875, 0.5833, 0.125, 0.5833, 0.3125, 0.5833, 0.375, 0.5, 0.375, 0.5, 0.3125, 0.5833, 0.75, 0.5833, 0.8125, 0.5, 0.8125, 0.5, 0.75, 0.5833, 0.25, 0.5833, 0.3125, 0.5, 0.3125, 0.5, 0.25, 0.5833, 0.6875, 0.5833, 0.75, 0.5, 0.75, 0.5, 0.6875, 0.5833, 0.1875, 0.5833, 0.25, 0.5, 0.25, 0.5, 0.1875, 0.5833, 0.625, 0.5833, 0.6875, 0.5, 0.6875, 0.5, 0.625, 0.5833, 0.125, 0.5833, 0.1875, 0.5, 0.1875, 0.5, 0.125, 0.5833, 0.5625, 0.5833, 0.625, 0.5, 0.625, 0.5, 0.5625, 0.5833, 0.0625, 0.5833, 0.125, 0.5, 0.125, 0.5, 0.0625, 0.5833, 0.5, 0.5833, 0.5625, 0.5, 0.5625, 0.5, 0.5, 0.5833, 0.9375, 0.5417, 1.0, 0.5, 0.9375, 0.5417, 0.0, 0.5833, 0.0625, 0.5, 0.0625, 0.5833, 0.4375, 0.5833, 0.5, 0.5, 0.5, 0.5, 0.4375, 0.5833, 0.875, 0.5833, 0.9375, 0.5, 0.9375, 0.5, 0.875, 0.5833, 0.375, 0.5833, 0.4375, 0.5, 0.4375, 0.5, 0.375, 0.5833, 0.8125, 0.5833, 0.875, 0.5, 0.875, 0.5, 0.8125, 0.5, 0.0625, 0.5, 0.125, 0.4167, 0.125, 0.4167, 0.0625, 0.5, 0.5, 0.5, 0.5625, 0.4167, 0.5625, 0.4167, 0.5, 0.5, 0.9375, 0.4583, 1.0, 0.4167, 0.9375, 0.4583, 0.0, 0.5, 0.0625, 0.4167, 0.0625, 0.5, 0.4375, 0.5, 0.5, 0.4167, 0.5, 0.4167, 0.4375, 0.5, 0.875, 0.5, 0.9375, 0.4167, 0.9375, 0.4167, 0.875, 0.5, 0.375, 0.5, 0.4375, 0.4167, 0.4375, 0.4167, 0.375, 0.5, 0.8125, 0.5, 0.875, 0.4167, 0.875, 0.4167, 0.8125, 0.5, 0.3125, 0.5, 0.375, 0.4167, 0.375, 0.4167, 0.3125, 0.5, 0.75, 0.5, 0.8125, 0.4167, 0.8125, 0.4167, 0.75, 0.5, 0.25, 0.5, 0.3125, 0.4167, 0.3125, 0.4167, 0.25, 0.5, 0.6875, 0.5, 0.75, 0.4167, 0.75, 0.4167, 0.6875, 0.5, 0.1875, 0.5, 0.25, 0.4167, 0.25, 0.4167, 0.1875, 0.5, 0.625, 0.5, 0.6875, 0.4167, 0.6875, 0.4167, 0.625, 0.5, 0.125, 0.5, 0.1875, 0.4167, 0.1875, 0.4167, 0.125, 0.5, 0.5625, 0.5, 0.625, 0.4167, 0.625, 0.4167, 0.5625, 0.4167, 0.25, 0.4167, 0.3125, 0.3333, 0.3125, 0.3333, 0.25, 0.4167, 0.6875, 0.4167, 0.75, 0.3333, 0.75, 0.3333, 0.6875, 0.4167, 0.1875, 0.4167, 0.25, 0.3333, 0.25, 0.3333, 0.1875, 0.4167, 0.625, 0.4167, 0.6875, 0.3333, 0.6875, 0.3333, 0.625, 0.4167, 0.125, 0.4167, 0.1875, 0.3333, 0.1875, 0.3333, 0.125, 0.4167, 0.5625, 0.4167, 0.625, 0.3333, 0.625, 0.3333, 0.5625, 0.4167, 0.0625, 0.4167, 0.125, 0.3333, 0.125, 0.3333, 0.0625, 0.4167, 0.5, 0.4167, 0.5625, 0.3333, 0.5625, 0.3333, 0.5, 0.4167, 0.9375, 0.375, 1.0, 0.3333, 0.9375, 0.375, 0.0, 0.4167, 0.0625, 0.3333, 0.0625, 0.4167, 0.4375, 0.4167, 0.5, 0.3333, 0.5, 0.3333, 0.4375, 0.4167, 0.875, 0.4167, 0.9375, 0.3333, 0.9375, 0.3333, 0.875, 0.4167, 0.375, 0.4167, 0.4375, 0.3333, 0.4375, 0.3333, 0.375, 0.4167, 0.8125, 0.4167, 0.875, 0.3333, 0.875, 0.3333, 0.8125, 0.4167, 0.3125, 0.4167, 0.375, 0.3333, 0.375, 0.3333, 0.3125, 0.4167, 0.75, 0.4167, 0.8125, 0.3333, 0.8125, 0.3333, 0.75, 0.3333, 0.9375, 0.2917, 1.0, 0.25, 0.9375, 0.2917, 0.0, 0.3333, 0.0625, 0.25, 0.0625, 0.3333, 0.4375, 0.3333, 0.5, 0.25, 0.5, 0.25, 0.4375, 0.3333, 0.875, 0.3333, 0.9375, 0.25, 0.9375, 0.25, 0.875, 0.3333, 0.375, 0.3333, 0.4375, 0.25, 0.4375, 0.25, 0.375, 0.3333, 0.8125, 0.3333, 0.875, 0.25, 0.875, 0.25, 0.8125, 0.3333, 0.3125, 0.3333, 0.375, 0.25, 0.375, 0.25, 0.3125, 0.3333, 0.75, 0.3333, 0.8125, 0.25, 0.8125, 0.25, 0.75, 0.3333, 0.25, 0.3333, 0.3125, 0.25, 0.3125, 0.25, 0.25, 0.3333, 0.6875, 0.3333, 0.75, 0.25, 0.75, 0.25, 0.6875, 0.3333, 0.1875, 0.3333, 0.25, 0.25, 0.25, 0.25, 0.1875, 0.3333, 0.625, 0.3333, 0.6875, 0.25, 0.6875, 0.25, 0.625, 0.3333, 0.125, 0.3333, 0.1875, 0.25, 0.1875, 0.25, 0.125, 0.3333, 0.5625, 0.3333, 0.625, 0.25, 0.625, 0.25, 0.5625, 0.3333, 0.0625, 0.3333, 0.125, 0.25, 0.125, 0.25, 0.0625, 0.3333, 0.5, 0.3333, 0.5625, 0.25, 0.5625, 0.25, 0.5, 0.25, 0.6875, 0.25, 0.75, 0.1667, 0.75, 0.1667, 0.6875, 0.25, 0.1875, 0.25, 0.25, 0.1667, 0.25, 0.1667, 0.1875, 0.25, 0.625, 0.25, 0.6875, 0.1667, 0.6875, 0.1667, 0.625, 0.25, 0.125, 0.25, 0.1875, 0.1667, 0.1875, 0.1667, 0.125, 0.25, 0.5625, 0.25, 0.625, 0.1667, 0.625, 0.1667, 0.5625, 0.25, 0.0625, 0.25, 0.125, 0.1667, 0.125, 0.1667, 0.0625, 0.25, 0.5, 0.25, 0.5625, 0.1667, 0.5625, 0.1667, 0.5, 0.25, 0.9375, 0.2083, 1.0, 0.1667, 0.9375, 0.2083, 0.0, 0.25, 0.0625, 0.1667, 0.0625, 0.25, 0.4375, 0.25, 0.5, 0.1667, 0.5, 0.1667, 0.4375, 0.25, 0.875, 0.25, 0.9375, 0.1667, 0.9375, 0.1667, 0.875, 0.25, 0.375, 0.25, 0.4375, 0.1667, 0.4375, 0.1667, 0.375, 0.25, 0.8125, 0.25, 0.875, 0.1667, 0.875, 0.1667, 0.8125, 0.25, 0.3125, 0.25, 0.375, 0.1667, 0.375, 0.1667, 0.3125, 0.25, 0.75, 0.25, 0.8125, 0.1667, 0.8125, 0.1667, 0.75, 0.25, 0.25, 0.25, 0.3125, 0.1667, 0.3125, 0.1667, 0.25, 0.1667, 0.4375, 0.1667, 0.5, 0.08333, 0.5, 0.08333, 0.4375, 0.1667, 0.875, 0.1667, 0.9375, 0.08333, 0.9375, 0.08333, 0.875, 0.1667, 0.375, 0.1667, 0.4375, 0.08333, 0.4375, 0.08333, 0.375, 0.1667, 0.8125, 0.1667, 0.875, 0.08333, 0.875, 0.08333, 0.8125, 0.1667, 0.3125, 0.1667, 0.375, 0.08333, 0.375, 0.08333, 0.3125, 0.1667, 0.75, 0.1667, 0.8125, 0.08333, 0.8125, 0.08333, 0.75, 0.1667, 0.25, 0.1667, 0.3125, 0.08333, 0.3125, 0.08333, 0.25, 0.1667, 0.6875, 0.1667, 0.75, 0.08333, 0.75, 0.08333, 0.6875, 0.1667, 0.1875, 0.1667, 0.25, 0.08333, 0.25, 0.08333, 0.1875, 0.1667, 0.625, 0.1667, 0.6875, 0.08333, 0.6875, 0.08333, 0.625, 0.1667, 0.125, 0.1667, 0.1875, 0.08333, 0.1875, 0.08333, 0.125, 0.1667, 0.5625, 0.1667, 0.625, 0.08333, 0.625, 0.08333, 0.5625, 0.1667, 0.0625, 0.1667, 0.125, 0.08333, 0.125, 0.08333, 0.0625, 0.1667, 0.5, 0.1667, 0.5625, 0.08333, 0.5625, 0.08333, 0.5, 0.1667, 0.9375, 0.125, 1.0, 0.08333, 0.9375, 0.125, 0.0, 0.1667, 0.0625, 0.08333, 0.0625, 0.08333, 0.1875, 0.08333, 0.25, 0.0, 0.25, 0.0, 0.1875, 0.08333, 0.625, 0.08333, 0.6875, 0.0, 0.6875, 2.98e-08, 0.625, 0.08333, 0.125, 0.08333, 0.1875, 0.0, 0.1875, 2.98e-08, 0.125, 0.08333, 0.5625, 0.08333, 0.625, 2.98e-08, 0.625, 0.0, 0.5625, 0.08333, 0.0625, 0.08333, 0.125, 2.98e-08, 0.125, 0.0, 0.0625, 0.08333, 0.5, 0.08333, 0.5625, 0.0, 0.5625, 0.0, 0.5, 0.08333, 0.9375, 0.04167, 1.0, 0.0, 0.9375, 0.04167, 0.0, 0.08333, 0.0625, 0.0, 0.0625, 0.08333, 0.4375, 0.08333, 0.5, 0.0, 0.5, 0.0, 0.4375, 0.08333, 0.875, 0.08333, 0.9375, 0.0, 0.9375, 2.98e-08, 0.875, 0.08333, 0.375, 0.08333, 0.4375, 0.0, 0.4375, 2.98e-08, 0.375, 0.08333, 0.8125, 0.08333, 0.875, 2.98e-08, 0.875, 0.0, 0.8125, 0.08333, 0.3125, 0.08333, 0.375, 2.98e-08, 0.375, 0.0, 0.3125, 0.08333, 0.75, 0.08333, 0.8125, 0.0, 0.8125, 0.0, 0.75, 0.08333, 0.25, 0.08333, 0.3125, 0.0, 0.3125, 0.0, 0.25, 0.08333, 0.6875, 0.08333, 0.75, 0.0, 0.75, 0.0, 0.6875, 1.0, 0.875, 1.0, 0.9375, 0.9167, 0.9375, 0.9167, 0.875, 1.0, 0.375, 1.0, 0.4375, 0.9167, 0.4375, 0.9167, 0.375, 1.0, 0.8125, 1.0, 0.875, 0.9167, 0.875, 0.9167, 0.8125, 1.0, 0.3125, 1.0, 0.375, 0.9167, 0.375, 0.9167, 0.3125, 1.0, 0.75, 1.0, 0.8125, 0.9167, 0.8125, 0.9167, 0.75, 1.0, 0.25, 1.0, 0.3125, 0.9167, 0.3125, 0.9167, 0.25, 1.0, 0.6875, 1.0, 0.75, 0.9167, 0.75, 0.9167, 0.6875, 1.0, 0.1875, 1.0, 0.25, 0.9167, 0.25, 0.9167, 0.1875, 1.0, 0.625, 1.0, 0.6875, 0.9167, 0.6875, 0.9167, 0.625, 1.0, 0.125, 1.0, 0.1875, 0.9167, 0.1875, 0.9167, 0.125, 1.0, 0.5625, 1.0, 0.625, 0.9167, 0.625, 0.9167, 0.5625, 1.0, 0.0625, 1.0, 0.125, 0.9167, 0.125, 0.9167, 0.0625, 1.0, 0.5, 1.0, 0.5625, 0.9167, 0.5625, 0.9167, 0.5, 1.0, 0.9375, 0.9583, 1.0, 0.9167, 0.9375, 0.9583, 0.0, 1.0, 0.0625, 0.9167, 0.0625, 1.0, 0.4375, 1.0, 0.5, 0.9167, 0.5, 0.9167, 0.4375, 0.9167, 0.625, 0.9167, 0.6875, 0.8333, 0.6875, 0.8333, 0.625, 0.9167, 0.125, 0.9167, 0.1875, 0.8333, 0.1875, 0.8333, 0.125, 0.9167, 0.5625, 0.9167, 0.625, 0.8333, 0.625, 0.8333, 0.5625, 0.9167, 0.0625, 0.9167, 0.125, 0.8333, 0.125, 0.8333, 0.0625, 0.9167, 0.5, 0.9167, 0.5625, 0.8333, 0.5625, 0.8333, 0.5, 0.9167, 0.9375, 0.875, 1.0, 0.8333, 0.9375, 0.875, 0.0, 0.9167, 0.0625, 0.8333, 0.0625, 0.9167, 0.4375, 0.9167, 0.5, 0.8333, 0.5, 0.8333, 0.4375, 0.9167, 0.875, 0.9167, 0.9375, 0.8333, 0.9375, 0.8333, 0.875, 0.9167, 0.375, 0.9167, 0.4375, 0.8333, 0.4375, 0.8333, 0.375, 0.9167, 0.8125, 0.9167, 0.875, 0.8333, 0.875, 0.8333, 0.8125, 0.9167, 0.3125, 0.9167, 0.375, 0.8333, 0.375, 0.8333, 0.3125, 0.9167, 0.75, 0.9167, 0.8125, 0.8333, 0.8125, 0.8333, 0.75, 0.9167, 0.25, 0.9167, 0.3125, 0.8333, 0.3125, 0.8333, 0.25, 0.9167, 0.6875, 0.9167, 0.75, 0.8333, 0.75, 0.8333, 0.6875, 0.9167, 0.1875, 0.9167, 0.25, 0.8333, 0.25, 0.8333, 0.1875, 0.8333, 0.375, 0.8333, 0.4375, 0.75, 0.4375, 0.75, 0.375, 0.8333, 0.8125, 0.8333, 0.875, 0.75, 0.875, 0.75, 0.8125, 0.8333, 0.3125, 0.8333, 0.375, 0.75, 0.375, 0.75, 0.3125, 0.8333, 0.75, 0.8333, 0.8125, 0.75, 0.8125, 0.75, 0.75, 0.8333, 0.25, 0.8333, 0.3125, 0.75, 0.3125, 0.75, 0.25, 0.8333, 0.6875, 0.8333, 0.75, 0.75, 0.75, 0.75, 0.6875, 0.8333, 0.1875, 0.8333, 0.25, 0.75, 0.25, 0.75, 0.1875, 0.8333, 0.625, 0.8333, 0.6875, 0.75, 0.6875, 0.75, 0.625, 0.8333, 0.125, 0.8333, 0.1875, 0.75, 0.1875, 0.75, 0.125, 0.8333, 0.5625, 0.8333, 0.625, 0.75, 0.625, 0.75, 0.5625, 0.8333, 0.0625, 0.8333, 0.125, 0.75, 0.125, 0.75, 0.0625, 0.8333, 0.5, 0.8333, 0.5625, 0.75, 0.5625, 0.75, 0.5, 0.8333, 0.9375, 0.7917, 1.0, 0.75, 0.9375, 0.7917, 0.0, 0.8333, 0.0625, 0.75, 0.0625, 0.8333, 0.4375, 0.8333, 0.5, 0.75, 0.5, 0.75, 0.4375, 0.8333, 0.875, 0.8333, 0.9375, 0.75, 0.9375, 0.75, 0.875])
me_sphere.update()
me_circle_001 = bpy.data.meshes.new('Circle.001')
me_circle_001.from_pydata([(0.0, 1.0, 0.0), (-0.7071, 0.7071, 0.0), (-1.0, 0.0, 0.0), (-0.7071, -0.7071, 0.0), (0.0, -1.0, 0.0), (0.7071, -0.7071, 0.0), (1.0, 0.0, 0.0), (0.7071, 0.7071, 0.0), (0.0, 1.177, 0.0), (-0.3145, 1.047, 0.0), (0.3145, 1.047, 0.0), (-1.177, 0.0, 0.0), (-1.047, -0.3145, 0.0), (-1.047, 0.3145, 0.0), (1.029e-07, -1.177, 0.0), (0.3145, -1.047, 0.0), (-0.3145, -1.047, 0.0), (1.177, 1.029e-07, 0.0), (1.047, 0.3145, 0.0), (1.047, -0.3145, 0.0)], [(1, 0), (2, 1), (3, 2), (4, 3), (5, 4), (6, 5), (7, 6), (0, 7), (9, 8), (8, 10), (12, 11), (11, 13), (15, 14), (14, 16), (18, 17), (17, 19)], [])
_uv = me_circle_001.uv_layers.new(name='UVMap')
_uv.uv.foreach_set('vector', [])
me_circle_001.update()
arm_armature = bpy.data.armatures.new('Armature')  # bones are not reproduced

# ---- objects
ob_sm_actor_mosquito = bpy.data.objects.new('SM_Actor_Mosquito', me_cube)
ob_sk_actor_mosquito = bpy.data.objects.new('SK_Actor_Mosquito', arm_armature)
ob_torso = bpy.data.objects.new('torso', me_icosphere_001)
ob_rear = bpy.data.objects.new('rear', me_icosphere_002)
ob_head = bpy.data.objects.new('head', me_icosphere_003)
ob_foot = bpy.data.objects.new('foot', me_circle)
ob_knee = bpy.data.objects.new('knee', me_sphere)
ob_circle = bpy.data.objects.new('Circle', me_circle_001)

# ---- transforms, parenting, visibility, modifiers, constraints
ob_sm_actor_mosquito.parent = ob_sk_actor_mosquito
ob_sm_actor_mosquito.location = (0.0, 0.0, 0.0)
_vg = ob_sm_actor_mosquito.vertex_groups.new(name='Bone')
for _i, _w in zip([2, 8, 9, 10, 11, 12, 13, 14, 22, 27, 28, 29, 43, 44, 45, 46, 47, 94, 95, 96], [0.02313, 0.08038, 0.1224, 0.9036, 0.9181, 0.9518, 0.9119, 0.9906, 0.02468, 0.1108, 0.8988, 0.08761, 0.7633, 0.1105, 0.751, 0.7309, 0.7178, 0.9534, 0.9902, 0.8575]): _vg.add([_i], _w, 'REPLACE')
_vg = ob_sm_actor_mosquito.vertex_groups.new(name='Torso')
for _i, _w in zip([0, 1, 2, 4, 8, 9, 10, 11, 12, 13, 15, 16, 17, 18, 19, 20, 21, 22, 24, 27, 28, 29, 30, 43, 44, 45, 46, 47, 87, 94, 96], [0.5836, 0.1241, 0.3898, 0.06778, 0.8447, 0.783, 0.08697, 0.06922, 0.04101, 0.07927, 0.08094, 0.1999, 0.05879, 0.03971, 0.04622, 0.08612, 0.778, 1.0, 0.09568, 0.8745, 0.0849, 0.7816, 0.02688, 0.2112, 0.7829, 0.2224, 0.2626, 0.2567, 0.6565, 0.03776, 0.1375]): _vg.add([_i], _w, 'REPLACE')
_vg = ob_sm_actor_mosquito.vertex_groups.new(name='AssBone')
for _i, _w in zip([3, 4, 5, 6, 7, 23, 24, 25, 26], [0.9398, 0.9151, 0.9973, 0.996, 0.9995, 0.8973, 0.8968, 0.9942, 0.9957]): _vg.add([_i], _w, 'REPLACE')
_vg = ob_sm_actor_mosquito.vertex_groups.new(name='Wing.L')
for _i, _w in zip([87, 88, 89, 90, 91, 92, 93], [0.1775, 0.9999, 0.9999, 0.9999, 0.9973, 0.9936, 0.9995]): _vg.add([_i], _w, 'REPLACE')
_vg = ob_sm_actor_mosquito.vertex_groups.new(name='Wing.R')
_vg = ob_sm_actor_mosquito.vertex_groups.new(name='LegFront.L')
for _i, _w in zip([1, 2, 4, 8, 9, 11, 13, 14, 15, 16, 17, 18, 19, 20, 21, 22, 24, 27, 28, 29, 30, 31, 32, 33, 34, 35, 36, 37, 38, 39, 40, 41, 42, 43, 44, 45, 46, 47, 48, 49, 50, 51, 56, 57, 58, 59, 87, 95, 96], [0.0, 0.0, 0.0, 0.0, 0.0, 0.0, 0.0, 0.0, 0.0, 0.0, 0.0, 0.0, 0.0, 0.0, 0.0, 0.0, 0.0, 0.0, 0.0, 0.0, 0.0, 0.9886, 0.9737, 0.9265, 0.969, 0.0, 0.0, 0.007713, 0.0, 0.0, 0.0, 0.0, 0.0, 0.0, 0.0, 0.0, 0.0, 0.0, 0.5355, 0.4719, 0.1705, 0.8786, 0.0, 0.0, 0.0, 0.0, 0.0, 0.0, 0.0]): _vg.add([_i], _w, 'REPLACE')
_vg = ob_sm_actor_mosquito.vertex_groups.new(name='LegFront.L.001')
for _i, _w in zip([48, 49, 50, 51, 60, 61, 62, 63], [0.4688, 0.5246, 0.8142, 0.1011, 0.05133, 0.04353, 0.4374, 0.4405]): _vg.add([_i], _w, 'REPLACE')
_vg = ob_sm_actor_mosquito.vertex_groups.new(name='LegFront.L.002')
for _i, _w in zip([60, 61, 62, 63, 72, 73, 74, 75, 84], [0.9411, 0.9504, 0.5669, 0.5622, 1.002, 1.001, 1.003, 1.001, 1.002]): _vg.add([_i], _w, 'REPLACE')
_vg = ob_sm_actor_mosquito.vertex_groups.new(name='LegMiddle.L')
for _i, _w in zip([0, 1, 2, 3, 15, 16, 17, 18, 19, 20, 21, 22, 23, 27, 30, 31, 32, 33, 35, 36, 37, 38, 40, 41, 42, 52, 53, 54, 55, 59, 87], [0.0, 0.0, 0.0, 0.0, 0.0, 0.0, 0.0, 0.0, 0.0, 0.0, 0.0, 0.0, 0.0, 0.0, 0.0, 0.0, 0.0, 0.02058, 0.9654, 0.9748, 0.9481, 0.9528, 0.0, 0.0, 0.0, 0.5474, 0.5401, 0.9228, 0.9274, 0.0, 0.0]): _vg.add([_i], _w, 'REPLACE')
_vg = ob_sm_actor_mosquito.vertex_groups.new(name='LegMiddle.L.001')
for _i, _w in zip([52, 53, 54, 55, 64, 65, 66, 67], [0.455, 0.4575, 0.05824, 0.06268, 0.01427, 0.05177, 0.4531, 0.4412]): _vg.add([_i], _w, 'REPLACE')
_vg = ob_sm_actor_mosquito.vertex_groups.new(name='LegMiddle.L.002')
for _i, _w in zip([64, 65, 66, 67, 76, 77, 78, 79, 85], [0.9643, 0.945, 0.5481, 0.5575, 1.003, 1.0, 1.004, 1.003, 1.005]): _vg.add([_i], _w, 'REPLACE')
_vg = ob_sm_actor_mosquito.vertex_groups.new(name='LegBack.L')
for _i, _w in zip([0, 1, 2, 3, 4, 10, 12, 13, 14, 15, 16, 17, 18, 19, 20, 21, 22, 23, 24, 27, 30, 31, 32, 33, 34, 35, 36, 37, 38, 39, 40, 41, 42, 43, 46, 48, 49, 50, 51, 52, 54, 56, 57, 58, 59, 87, 94, 95, 96], [0.0, 0.0, 0.0, 0.0, 0.0, 0.0, 0.0, 0.0, 0.0, 0.0, 0.0, 0.0, 0.0, 0.0, 0.0, 0.0, 0.0, 0.0, 0.0, 0.0, 0.0, 0.0, 0.0, 0.0, 0.0, 0.0, 0.0, 0.0, 0.009289, 0.9818, 0.9768, 0.7053, 0.8021, 0.0, 0.0, 0.0, 0.0, 0.0, 0.0, 0.0, 0.0, 0.4529, 0.04952, 0.1256, 0.05628, 0.0, 0.0, 0.0, 0.0]): _vg.add([_i], _w, 'REPLACE')
_vg = ob_sm_actor_mosquito.vertex_groups.new(name='LegBack.L.001')
for _i, _w in zip([30, 41, 42, 56, 57, 58, 59, 68, 69, 70, 71], [0.00842, 0.07966, 0.1247, 0.5501, 0.9566, 0.8503, 0.9327, 0.1411, 0.8826, 0.4752, 0.5311]): _vg.add([_i], _w, 'REPLACE')
_vg = ob_sm_actor_mosquito.vertex_groups.new(name='LegBack.L.002')
for _i, _w in zip([68, 69, 70, 71, 80, 81, 82, 83, 86], [0.8592, 0.1171, 0.5251, 0.469, 0.9988, 0.9963, 1.003, 1.003, 1.008]): _vg.add([_i], _w, 'REPLACE')
_vg = ob_sm_actor_mosquito.vertex_groups.new(name='LegFront.R')
_vg = ob_sm_actor_mosquito.vertex_groups.new(name='LegFront.R.001')
_vg = ob_sm_actor_mosquito.vertex_groups.new(name='LegFront.R.002')
_vg = ob_sm_actor_mosquito.vertex_groups.new(name='LegMiddle.R')
_vg = ob_sm_actor_mosquito.vertex_groups.new(name='LegMiddle.R.001')
_vg = ob_sm_actor_mosquito.vertex_groups.new(name='LegMiddle.R.002')
_vg = ob_sm_actor_mosquito.vertex_groups.new(name='LegBack.R')
_vg = ob_sm_actor_mosquito.vertex_groups.new(name='LegBack.R.001')
_vg = ob_sm_actor_mosquito.vertex_groups.new(name='LegBack.R.002')
_vg = ob_sm_actor_mosquito.vertex_groups.new(name='Bone.004')
_m = ob_sm_actor_mosquito.modifiers.new('Mirror', 'MIRROR')
_m.use_axis = (False, True, False)
_m = ob_sm_actor_mosquito.modifiers.new('Armature', 'ARMATURE')
_m.object = ob_sk_actor_mosquito
ob_sk_actor_mosquito.location = (0.0, 0.0, 0.0)
ob_sk_actor_mosquito.show_in_front = True
ob_torso.location = (0.3341, -1.985, 0.6481)
ob_torso.scale = (0.3407, 0.2217, 0.2093)
ob_torso.display_type = 'WIRE'
ob_rear.location = (-0.3101, -1.986, 0.6481)
ob_rear.scale = (0.3407, 0.2217, 0.2093)
ob_rear.display_type = 'WIRE'
ob_head.location = (1.273, -1.985, 0.6481)
ob_head.scale = (0.3407, 0.2217, 0.2093)
ob_head.display_type = 'WIRE'
ob_foot.location = (0.5964, 0.6938, 0.0)
ob_foot.scale = (0.08902, 0.08902, 0.08902)
ob_foot.display_type = 'WIRE'
ob_knee.location = (0.303, 0.3309, 0.6078)
ob_knee.scale = (0.03905, 0.03905, 0.03905)
ob_knee.display_type = 'SOLID'
ob_circle.location = (0.0, 0.0, 0.0)
ob_circle.scale = (1.762, 1.762, 1.762)

# ---- collection membership
col_collection.objects.link(ob_sm_actor_mosquito)
col_collection.objects.link(ob_sk_actor_mosquito)
col_armatureshapes.objects.link(ob_torso)
col_armatureshapes.objects.link(ob_rear)
col_armatureshapes.objects.link(ob_head)
col_armatureshapes.objects.link(ob_foot)
col_armatureshapes.objects.link(ob_knee)
col_armatureshapes.objects.link(ob_circle)

# ---- scene / render settings (as saved in the file)
scene.frame_start = 1; scene.frame_end = 250; scene.frame_set(0)
scene.render.engine = 'BLENDER_EEVEE_NEXT'
scene.cycles.sampling_pattern = 'TABULATED_SOBOL'
scene.cycles.use_light_tree = False
scene.view_settings.view_transform = 'Filmic'
bpy.context.view_layer.update()

# ---- added for rendering (the .blend has no active camera and no usable light): camera, sun
cam_auto = bpy.data.cameras.new('AutoCamera')
cam_auto.lens = 50.0
cam_auto.sensor_width = 36.0
cam_auto.clip_end = 1000.0
ob_auto_camera = bpy.data.objects.new('AutoCamera', cam_auto)
scene.collection.objects.link(ob_auto_camera)
ob_auto_camera.location = (5.55741, -6.71954, 4.86608)
ob_auto_camera.rotation_euler = (1.09748, -7.21219e-08, 0.694738)
scene.camera = ob_auto_camera
light_auto_sun = bpy.data.lights.new('AutoSun', 'SUN')
light_auto_sun.energy = 3.0
light_auto_sun.angle = 0.0523599
ob_auto_sun = bpy.data.objects.new('AutoSun', light_auto_sun)
scene.collection.objects.link(ob_auto_sun)
ob_auto_sun.rotation_euler = (0.872665, 0.174533, 0.523599)
bpy.context.view_layer.update()
